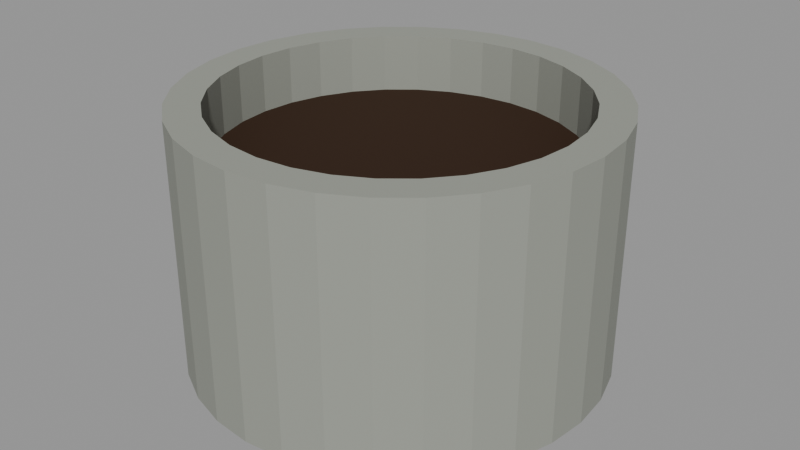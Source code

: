 # Source: planter-round.lod0.blend  (saved by Blender 4.3.34; exported with 4.5.12 LTS)
import bpy
from mathutils import Matrix  # noqa: F401  (used for matrix-valued properties, if any)

bpy.ops.wm.read_factory_settings(use_empty=True)
scene = bpy.context.scene
scene.name = 'Scene'

# ---- materials (node trees are filled in below, after node groups)
mat_role_concrete = bpy.data.materials.new('role-concrete')
mat_role_concrete.diffuse_color = (0.2846, 0.2957, 0.2633, 1.0)
mat_role_soil = bpy.data.materials.new('role-soil')
mat_role_soil.diffuse_color = (0.03968, 0.01739, 0.006571, 1.0)

# ---- material node trees
mat_role_concrete.use_nodes = True; mat_role_concrete.node_tree.nodes.clear()
_N = mat_role_concrete.node_tree.nodes; _L = mat_role_concrete.node_tree.links
n0 = _N.new('ShaderNodeBsdfPrincipled'); n0.name = 'Principled BSDF'; n0.location = (10, 300)
n0.inputs[0].default_value = (0.2846, 0.2957, 0.2633, 1.0)
n0.inputs[2].default_value = 0.9
n1 = _N.new('ShaderNodeOutputMaterial'); n1.name = 'Material Output'; n1.location = (300, 300)
_L.new(n0.outputs[0], n1.inputs[0])
n1.is_active_output = True
mat_role_soil.use_nodes = True; mat_role_soil.node_tree.nodes.clear()
_N = mat_role_soil.node_tree.nodes; _L = mat_role_soil.node_tree.links
n0 = _N.new('ShaderNodeBsdfPrincipled'); n0.name = 'Principled BSDF'; n0.location = (10, 300)
n0.inputs[0].default_value = (0.03968, 0.01739, 0.006571, 1.0)
n0.inputs[2].default_value = 0.9
n1 = _N.new('ShaderNodeOutputMaterial'); n1.name = 'Material Output'; n1.location = (300, 300)
_L.new(n0.outputs[0], n1.inputs[0])
n1.is_active_output = True

# ---- meshes
me_planter_round_hollow_shell_editable = bpy.data.meshes.new('planter-round-hollow-shell-editable')
me_planter_round_hollow_shell_editable.from_pydata([(0.325, 0.0, 0.0), (0.3188, 0.0634, 0.0), (0.3003, 0.1244, 0.0), (0.2702, 0.1806, 0.0), (0.2298, 0.2298, 0.0), (0.1806, 0.2702, 0.0), (0.1244, 0.3003, 0.0), (0.0634, 0.3188, 0.0), (1.99e-17, 0.325, 0.0), (-0.0634, 0.3188, 0.0), (-0.1244, 0.3003, 0.0), (-0.1806, 0.2702, 0.0), (-0.2298, 0.2298, 0.0), (-0.2702, 0.1806, 0.0), (-0.3003, 0.1244, 0.0), (-0.3188, 0.0634, 0.0), (-0.325, 3.98e-17, 0.0), (-0.3188, -0.0634, 0.0), (-0.3003, -0.1244, 0.0), (-0.2702, -0.1806, 0.0), (-0.2298, -0.2298, 0.0), (-0.1806, -0.2702, 0.0), (-0.1244, -0.3003, 0.0), (-0.0634, -0.3188, 0.0), (-5.97e-17, -0.325, 0.0), (0.0634, -0.3188, 0.0), (0.1244, -0.3003, 0.0), (0.1806, -0.2702, 0.0), (0.2298, -0.2298, 0.0), (0.2702, -0.1806, 0.0), (0.3003, -0.1244, 0.0), (0.3188, -0.0634, 0.0), (0.325, 0.0, 0.4), (0.3188, 0.0634, 0.4), (0.3003, 0.1244, 0.4), (0.2702, 0.1806, 0.4), (0.2298, 0.2298, 0.4), (0.1806, 0.2702, 0.4), (0.1244, 0.3003, 0.4), (0.0634, 0.3188, 0.4), (1.99e-17, 0.325, 0.4), (-0.0634, 0.3188, 0.4), (-0.1244, 0.3003, 0.4), (-0.1806, 0.2702, 0.4), (-0.2298, 0.2298, 0.4), (-0.2702, 0.1806, 0.4), (-0.3003, 0.1244, 0.4), (-0.3188, 0.0634, 0.4), (-0.325, 3.98e-17, 0.4), (-0.3188, -0.0634, 0.4), (-0.3003, -0.1244, 0.4), (-0.2702, -0.1806, 0.4), (-0.2298, -0.2298, 0.4), (-0.1806, -0.2702, 0.4), (-0.1244, -0.3003, 0.4), (-0.0634, -0.3188, 0.4), (-5.97e-17, -0.325, 0.4), (0.0634, -0.3188, 0.4), (0.1244, -0.3003, 0.4), (0.1806, -0.2702, 0.4), (0.2298, -0.2298, 0.4), (0.2702, -0.1806, 0.4), (0.3003, -0.1244, 0.4), (0.3188, -0.0634, 0.4), (0.273, 0.0, 0.4), (0.2678, 0.05326, 0.4), (0.2522, 0.1045, 0.4), (0.227, 0.1517, 0.4), (0.193, 0.193, 0.4), (0.1517, 0.227, 0.4), (0.1045, 0.2522, 0.4), (0.05326, 0.2678, 0.4), (1.672e-17, 0.273, 0.4), (-0.05326, 0.2678, 0.4), (-0.1045, 0.2522, 0.4), (-0.1517, 0.227, 0.4), (-0.193, 0.193, 0.4), (-0.227, 0.1517, 0.4), (-0.2522, 0.1045, 0.4), (-0.2678, 0.05326, 0.4), (-0.273, 3.343e-17, 0.4), (-0.2678, -0.05326, 0.4), (-0.2522, -0.1045, 0.4), (-0.227, -0.1517, 0.4), (-0.193, -0.193, 0.4), (-0.1517, -0.227, 0.4), (-0.1045, -0.2522, 0.4), (-0.05326, -0.2678, 0.4), (-5.015e-17, -0.273, 0.4), (0.05326, -0.2678, 0.4), (0.1045, -0.2522, 0.4), (0.1517, -0.227, 0.4), (0.193, -0.193, 0.4), (0.227, -0.1517, 0.4), (0.2522, -0.1045, 0.4), (0.2678, -0.05326, 0.4), (0.273, 0.0, 0.07), (0.2678, 0.05326, 0.07), (0.2522, 0.1045, 0.07), (0.227, 0.1517, 0.07), (0.193, 0.193, 0.07), (0.1517, 0.227, 0.07), (0.1045, 0.2522, 0.07), (0.05326, 0.2678, 0.07), (1.672e-17, 0.273, 0.07), (-0.05326, 0.2678, 0.07), (-0.1045, 0.2522, 0.07), (-0.1517, 0.227, 0.07), (-0.193, 0.193, 0.07), (-0.227, 0.1517, 0.07), (-0.2522, 0.1045, 0.07), (-0.2678, 0.05326, 0.07), (-0.273, 3.343e-17, 0.07), (-0.2678, -0.05326, 0.07), (-0.2522, -0.1045, 0.07), (-0.227, -0.1517, 0.07), (-0.193, -0.193, 0.07), (-0.1517, -0.227, 0.07), (-0.1045, -0.2522, 0.07), (-0.05326, -0.2678, 0.07), (-5.015e-17, -0.273, 0.07), (0.05326, -0.2678, 0.07), (0.1045, -0.2522, 0.07), (0.1517, -0.227, 0.07), (0.193, -0.193, 0.07), (0.227, -0.1517, 0.07), (0.2522, -0.1045, 0.07), (0.2678, -0.05326, 0.07), (0.0, 0.0, 0.31), (0.273, 0.0, 0.31), (0.2678, 0.05326, 0.31), (0.2522, 0.1045, 0.31), (0.227, 0.1517, 0.31), (0.193, 0.193, 0.31), (0.1517, 0.227, 0.31), (0.1045, 0.2522, 0.31), (0.05326, 0.2678, 0.31), (1.672e-17, 0.273, 0.31), (-0.05326, 0.2678, 0.31), (-0.1045, 0.2522, 0.31), (-0.1517, 0.227, 0.31), (-0.193, 0.193, 0.31), (-0.227, 0.1517, 0.31), (-0.2522, 0.1045, 0.31), (-0.2678, 0.05326, 0.31), (-0.273, 3.343e-17, 0.31), (-0.2678, -0.05326, 0.31), (-0.2522, -0.1045, 0.31), (-0.227, -0.1517, 0.31), (-0.193, -0.193, 0.31), (-0.1517, -0.227, 0.31), (-0.1045, -0.2522, 0.31), (-0.05326, -0.2678, 0.31), (-5.015e-17, -0.273, 0.31), (0.05326, -0.2678, 0.31), (0.1045, -0.2522, 0.31), (0.1517, -0.227, 0.31), (0.193, -0.193, 0.31), (0.227, -0.1517, 0.31), (0.2522, -0.1045, 0.31), (0.2678, -0.05326, 0.31)], [], [(0, 1, 33, 32), (1, 2, 34, 33), (2, 3, 35, 34), (3, 4, 36, 35), (4, 5, 37, 36), (5, 6, 38, 37), (6, 7, 39, 38), (7, 8, 40, 39), (8, 9, 41, 40), (9, 10, 42, 41), (10, 11, 43, 42), (11, 12, 44, 43), (12, 13, 45, 44), (13, 14, 46, 45), (14, 15, 47, 46), (15, 16, 48, 47), (16, 17, 49, 48), (17, 18, 50, 49), (18, 19, 51, 50), (19, 20, 52, 51), (20, 21, 53, 52), (21, 22, 54, 53), (22, 23, 55, 54), (23, 24, 56, 55), (24, 25, 57, 56), (25, 26, 58, 57), (26, 27, 59, 58), (27, 28, 60, 59), (28, 29, 61, 60), (29, 30, 62, 61), (30, 31, 63, 62), (31, 0, 32, 63), (32, 33, 65, 64), (33, 34, 66, 65), (34, 35, 67, 66), (35, 36, 68, 67), (36, 37, 69, 68), (37, 38, 70, 69), (38, 39, 71, 70), (39, 40, 72, 71), (40, 41, 73, 72), (41, 42, 74, 73), (42, 43, 75, 74), (43, 44, 76, 75), (44, 45, 77, 76), (45, 46, 78, 77), (46, 47, 79, 78), (47, 48, 80, 79), (48, 49, 81, 80), (49, 50, 82, 81), (50, 51, 83, 82), (51, 52, 84, 83), (52, 53, 85, 84), (53, 54, 86, 85), (54, 55, 87, 86), (55, 56, 88, 87), (56, 57, 89, 88), (57, 58, 90, 89), (58, 59, 91, 90), (59, 60, 92, 91), (60, 61, 93, 92), (61, 62, 94, 93), (62, 63, 95, 94), (63, 32, 64, 95), (64, 65, 97, 96), (65, 66, 98, 97), (66, 67, 99, 98), (67, 68, 100, 99), (68, 69, 101, 100), (69, 70, 102, 101), (70, 71, 103, 102), (71, 72, 104, 103), (72, 73, 105, 104), (73, 74, 106, 105), (74, 75, 107, 106), (75, 76, 108, 107), (76, 77, 109, 108), (77, 78, 110, 109), (78, 79, 111, 110), (79, 80, 112, 111), (80, 81, 113, 112), (81, 82, 114, 113), (82, 83, 115, 114), (83, 84, 116, 115), (84, 85, 117, 116), (85, 86, 118, 117), (86, 87, 119, 118), (87, 88, 120, 119), (88, 89, 121, 120), (89, 90, 122, 121), (90, 91, 123, 122), (91, 92, 124, 123), (92, 93, 125, 124), (93, 94, 126, 125), (94, 95, 127, 126), (95, 64, 96, 127), (31, 30, 29, 28, 27, 26, 25, 24, 23, 22, 21, 20, 19, 18, 17, 16, 15, 14, 13, 12, 11, 10, 9, 8, 7, 6, 5, 4, 3, 2, 1, 0), (128, 129, 130), (128, 130, 131), (128, 131, 132), (128, 132, 133), (128, 133, 134), (128, 134, 135), (128, 135, 136), (128, 136, 137), (128, 137, 138), (128, 138, 139), (128, 139, 140), (128, 140, 141), (128, 141, 142), (128, 142, 143), (128, 143, 144), (128, 144, 145), (128, 145, 146), (128, 146, 147), (128, 147, 148), (128, 148, 149), (128, 149, 150), (128, 150, 151), (128, 151, 152), (128, 152, 153), (128, 153, 154), (128, 154, 155), (128, 155, 156), (128, 156, 157), (128, 157, 158), (128, 158, 159), (128, 159, 160), (128, 160, 129)])
me_planter_round_hollow_shell_editable.polygons.foreach_set('material_index', [0, 0, 0, 0, 0, 0, 0, 0, 0, 0, 0, 0, 0, 0, 0, 0, 0, 0, 0, 0, 0, 0, 0, 0, 0, 0, 0, 0, 0, 0, 0, 0, 0, 0, 0, 0, 0, 0, 0, 0, 0, 0, 0, 0, 0, 0, 0, 0, 0, 0, 0, 0, 0, 0, 0, 0, 0, 0, 0, 0, 0, 0, 0, 0, 0, 0, 0, 0, 0, 0, 0, 0, 0, 0, 0, 0, 0, 0, 0, 0, 0, 0, 0, 0, 0, 0, 0, 0, 0, 0, 0, 0, 0, 0, 0, 0, 0, 1, 1, 1, 1, 1, 1, 1, 1, 1, 1, 1, 1, 1, 1, 1, 1, 1, 1, 1, 1, 1, 1, 1, 1, 1, 1, 1, 1, 1, 1, 1, 1])
_uv = me_planter_round_hollow_shell_editable.uv_layers.new(name='UVMap')
_uv.uv.foreach_set('vector', [0.0, 0.0, 0.04227, 0.0, 0.04227, 0.2667, 0.0, 0.2667, 0.04227, 0.0, 0.08291, 0.0, 0.08291, 0.2667, 0.04227, 0.2667, 0.08291, 0.0, 0.1204, 0.0, 0.1204, 0.2667, 0.08291, 0.2667, 0.1802, 0.0, 0.1532, 0.0, 0.1532, 0.2667, 0.1802, 0.2667, 0.1532, 0.0, 0.1204, 0.0, 0.1204, 0.2667, 0.1532, 0.2667, 0.1204, 0.0, 0.08291, 0.0, 0.08291, 0.2667, 0.1204, 0.2667, 0.08291, 0.0, 0.04227, 0.0, 0.04227, 0.2667, 0.08291, 0.2667, 0.04227, 0.0, 1.327e-17, 0.0, 1.327e-17, 0.2667, 0.04227, 0.2667, 1.327e-17, 0.0, -0.04227, 0.0, -0.04227, 0.2667, 1.327e-17, 0.2667, -0.04227, 0.0, -0.08291, 0.0, -0.08291, 0.2667, -0.04227, 0.2667, -0.08291, 0.0, -0.1204, 0.0, -0.1204, 0.2667, -0.08291, 0.2667, -0.1204, 0.0, -0.1532, 0.0, -0.1532, 0.2667, -0.1204, 0.2667, -0.1532, 0.0, -0.1802, 0.0, -0.1802, 0.2667, -0.1532, 0.2667, 0.1204, 0.0, 0.08291, 0.0, 0.08291, 0.2667, 0.1204, 0.2667, 0.08291, 0.0, 0.04227, 0.0, 0.04227, 0.2667, 0.08291, 0.2667, 0.04227, 0.0, 2.653e-17, 0.0, 2.653e-17, 0.2667, 0.04227, 0.2667, 2.653e-17, 0.0, -0.04227, 0.0, -0.04227, 0.2667, 2.653e-17, 0.2667, -0.04227, 0.0, -0.08291, 0.0, -0.08291, 0.2667, -0.04227, 0.2667, -0.08291, 0.0, -0.1204, 0.0, -0.1204, 0.2667, -0.08291, 0.2667, -0.1802, 0.0, -0.1532, 0.0, -0.1532, 0.2667, -0.1802, 0.2667, -0.1532, 0.0, -0.1204, 0.0, -0.1204, 0.2667, -0.1532, 0.2667, -0.1204, 0.0, -0.08291, 0.0, -0.08291, 0.2667, -0.1204, 0.2667, -0.08291, 0.0, -0.04227, 0.0, -0.04227, 0.2667, -0.08291, 0.2667, -0.04227, 0.0, -3.98e-17, 0.0, -3.98e-17, 0.2667, -0.04227, 0.2667, -3.98e-17, 0.0, 0.04227, 0.0, 0.04227, 0.2667, -3.98e-17, 0.2667, 0.04227, 0.0, 0.08291, 0.0, 0.08291, 0.2667, 0.04227, 0.2667, 0.08291, 0.0, 0.1204, 0.0, 0.1204, 0.2667, 0.08291, 0.2667, 0.1204, 0.0, 0.1532, 0.0, 0.1532, 0.2667, 0.1204, 0.2667, 0.1532, 0.0, 0.1802, 0.0, 0.1802, 0.2667, 0.1532, 0.2667, -0.1204, 0.0, -0.08291, 0.0, -0.08291, 0.2667, -0.1204, 0.2667, -0.08291, 0.0, -0.04227, 0.0, -0.04227, 0.2667, -0.08291, 0.2667, -0.04227, 0.0, 0.0, 0.0, 0.0, 0.2667, -0.04227, 0.2667, 0.2167, 0.0, 0.2125, 0.04227, 0.1785, 0.03551, 0.182, 0.0, 0.2125, 0.04227, 0.2002, 0.08291, 0.1681, 0.06965, 0.1785, 0.03551, 0.2002, 0.08291, 0.1802, 0.1204, 0.1513, 0.1011, 0.1681, 0.06965, 0.1802, 0.1204, 0.1532, 0.1532, 0.1287, 0.1287, 0.1513, 0.1011, 0.1532, 0.1532, 0.1204, 0.1802, 0.1011, 0.1513, 0.1287, 0.1287, 0.1204, 0.1802, 0.08291, 0.2002, 0.06965, 0.1681, 0.1011, 0.1513, 0.08291, 0.2002, 0.04227, 0.2125, 0.03551, 0.1785, 0.06965, 0.1681, 0.04227, 0.2125, 1.327e-17, 0.2167, 1.114e-17, 0.182, 0.03551, 0.1785, 1.327e-17, 0.2167, -0.04227, 0.2125, -0.03551, 0.1785, 1.114e-17, 0.182, -0.04227, 0.2125, -0.08291, 0.2002, -0.06965, 0.1681, -0.03551, 0.1785, -0.08291, 0.2002, -0.1204, 0.1802, -0.1011, 0.1513, -0.06965, 0.1681, -0.1204, 0.1802, -0.1532, 0.1532, -0.1287, 0.1287, -0.1011, 0.1513, -0.1532, 0.1532, -0.1802, 0.1204, -0.1513, 0.1011, -0.1287, 0.1287, -0.1802, 0.1204, -0.2002, 0.08291, -0.1681, 0.06965, -0.1513, 0.1011, -0.2002, 0.08291, -0.2125, 0.04227, -0.1785, 0.03551, -0.1681, 0.06965, -0.2125, 0.04227, -0.2167, 2.653e-17, -0.182, 2.229e-17, -0.1785, 0.03551, -0.2167, 2.653e-17, -0.2125, -0.04227, -0.1785, -0.03551, -0.182, 2.229e-17, -0.2125, -0.04227, -0.2002, -0.08291, -0.1681, -0.06965, -0.1785, -0.03551, -0.2002, -0.08291, -0.1802, -0.1204, -0.1513, -0.1011, -0.1681, -0.06965, -0.1802, -0.1204, -0.1532, -0.1532, -0.1287, -0.1287, -0.1513, -0.1011, -0.1532, -0.1532, -0.1204, -0.1802, -0.1011, -0.1513, -0.1287, -0.1287, -0.1204, -0.1802, -0.08291, -0.2002, -0.06965, -0.1681, -0.1011, -0.1513, -0.08291, -0.2002, -0.04227, -0.2125, -0.03551, -0.1785, -0.06965, -0.1681, -0.04227, -0.2125, -3.98e-17, -0.2167, -3.343e-17, -0.182, -0.03551, -0.1785, -3.98e-17, -0.2167, 0.04227, -0.2125, 0.03551, -0.1785, -3.343e-17, -0.182, 0.04227, -0.2125, 0.08291, -0.2002, 0.06965, -0.1681, 0.03551, -0.1785, 0.08291, -0.2002, 0.1204, -0.1802, 0.1011, -0.1513, 0.06965, -0.1681, 0.1204, -0.1802, 0.1532, -0.1532, 0.1287, -0.1287, 0.1011, -0.1513, 0.1532, -0.1532, 0.1802, -0.1204, 0.1513, -0.1011, 0.1287, -0.1287, 0.1802, -0.1204, 0.2002, -0.08291, 0.1681, -0.06965, 0.1513, -0.1011, 0.2002, -0.08291, 0.2125, -0.04227, 0.1785, -0.03551, 0.1681, -0.06965, 0.2125, -0.04227, 0.2167, 0.0, 0.182, 0.0, 0.1785, -0.03551, 0.0, 0.2667, 0.03551, 0.2667, 0.03551, 0.04667, 0.0, 0.04667, 0.03551, 0.2667, 0.06965, 0.2667, 0.06965, 0.04667, 0.03551, 0.04667, 0.06965, 0.2667, 0.1011, 0.2667, 0.1011, 0.04667, 0.06965, 0.04667, 0.1513, 0.2667, 0.1287, 0.2667, 0.1287, 0.04667, 0.1513, 0.04667, 0.1287, 0.2667, 0.1011, 0.2667, 0.1011, 0.04667, 0.1287, 0.04667, 0.1011, 0.2667, 0.06965, 0.2667, 0.06965, 0.04667, 0.1011, 0.04667, 0.06965, 0.2667, 0.03551, 0.2667, 0.03551, 0.04667, 0.06965, 0.04667, 0.03551, 0.2667, 1.114e-17, 0.2667, 1.114e-17, 0.04667, 0.03551, 0.04667, 1.114e-17, 0.2667, -0.03551, 0.2667, -0.03551, 0.04667, 1.114e-17, 0.04667, -0.03551, 0.2667, -0.06965, 0.2667, -0.06965, 0.04667, -0.03551, 0.04667, -0.06965, 0.2667, -0.1011, 0.2667, -0.1011, 0.04667, -0.06965, 0.04667, -0.1011, 0.2667, -0.1287, 0.2667, -0.1287, 0.04667, -0.1011, 0.04667, -0.1287, 0.2667, -0.1513, 0.2667, -0.1513, 0.04667, -0.1287, 0.04667, 0.1011, 0.2667, 0.06965, 0.2667, 0.06965, 0.04667, 0.1011, 0.04667, 0.06965, 0.2667, 0.03551, 0.2667, 0.03551, 0.04667, 0.06965, 0.04667, 0.03551, 0.2667, 2.229e-17, 0.2667, 2.229e-17, 0.04667, 0.03551, 0.04667, 2.229e-17, 0.2667, -0.03551, 0.2667, -0.03551, 0.04667, 2.229e-17, 0.04667, -0.03551, 0.2667, -0.06965, 0.2667, -0.06965, 0.04667, -0.03551, 0.04667, -0.06965, 0.2667, -0.1011, 0.2667, -0.1011, 0.04667, -0.06965, 0.04667, -0.1513, 0.2667, -0.1287, 0.2667, -0.1287, 0.04667, -0.1513, 0.04667, -0.1287, 0.2667, -0.1011, 0.2667, -0.1011, 0.04667, -0.1287, 0.04667, -0.1011, 0.2667, -0.06965, 0.2667, -0.06965, 0.04667, -0.1011, 0.04667, -0.06965, 0.2667, -0.03551, 0.2667, -0.03551, 0.04667, -0.06965, 0.04667, -0.03551, 0.2667, -3.343e-17, 0.2667, -3.343e-17, 0.04667, -0.03551, 0.04667, -3.343e-17, 0.2667, 0.03551, 0.2667, 0.03551, 0.04667, -3.343e-17, 0.04667, 0.03551, 0.2667, 0.06965, 0.2667, 0.06965, 0.04667, 0.03551, 0.04667, 0.06965, 0.2667, 0.1011, 0.2667, 0.1011, 0.04667, 0.06965, 0.04667, 0.1011, 0.2667, 0.1287, 0.2667, 0.1287, 0.04667, 0.1011, 0.04667, 0.1287, 0.2667, 0.1513, 0.2667, 0.1513, 0.04667, 0.1287, 0.04667, -0.1011, 0.2667, -0.06965, 0.2667, -0.06965, 0.04667, -0.1011, 0.04667, -0.06965, 0.2667, -0.03551, 0.2667, -0.03551, 0.04667, -0.06965, 0.04667, -0.03551, 0.2667, 0.0, 0.2667, 0.0, 0.04667, -0.03551, 0.04667, 0.2125, -0.04227, 0.2002, -0.08291, 0.1802, -0.1204, 0.1532, -0.1532, 0.1204, -0.1802, 0.08291, -0.2002, 0.04227, -0.2125, -3.98e-17, -0.2167, -0.04227, -0.2125, -0.08291, -0.2002, -0.1204, -0.1802, -0.1532, -0.1532, -0.1802, -0.1204, -0.2002, -0.08291, -0.2125, -0.04227, -0.2167, 2.653e-17, -0.2125, 0.04227, -0.2002, 0.08291, -0.1802, 0.1204, -0.1532, 0.1532, -0.1204, 0.1802, -0.08291, 0.2002, -0.04227, 0.2125, 1.327e-17, 0.2167, 0.04227, 0.2125, 0.08291, 0.2002, 0.1204, 0.1802, 0.1532, 0.1532, 0.1802, 0.1204, 0.2002, 0.08291, 0.2125, 0.04227, 0.2167, 0.0, 0.0, 0.0, 0.1365, 0.0, 0.1339, 0.02663, 0.0, 0.0, 0.1339, 0.02663, 0.1261, 0.05224, 0.0, 0.0, 0.1261, 0.05224, 0.1135, 0.07584, 0.0, 0.0, 0.1135, 0.07584, 0.09652, 0.09652, 0.0, 0.0, 0.09652, 0.09652, 0.07584, 0.1135, 0.0, 0.0, 0.07584, 0.1135, 0.05224, 0.1261, 0.0, 0.0, 0.05224, 0.1261, 0.02663, 0.1339, 0.0, 0.0, 0.02663, 0.1339, 8.358e-18, 0.1365, 0.0, 0.0, 8.358e-18, 0.1365, -0.02663, 0.1339, 0.0, 0.0, -0.02663, 0.1339, -0.05224, 0.1261, 0.0, 0.0, -0.05224, 0.1261, -0.07584, 0.1135, 0.0, 0.0, -0.07584, 0.1135, -0.09652, 0.09652, 0.0, 0.0, -0.09652, 0.09652, -0.1135, 0.07584, 0.0, 0.0, -0.1135, 0.07584, -0.1261, 0.05224, 0.0, 0.0, -0.1261, 0.05224, -0.1339, 0.02663, 0.0, 0.0, -0.1339, 0.02663, -0.1365, 1.672e-17, 0.0, 0.0, -0.1365, 1.672e-17, -0.1339, -0.02663, 0.0, 0.0, -0.1339, -0.02663, -0.1261, -0.05224, 0.0, 0.0, -0.1261, -0.05224, -0.1135, -0.07584, 0.0, 0.0, -0.1135, -0.07584, -0.09652, -0.09652, 0.0, 0.0, -0.09652, -0.09652, -0.07584, -0.1135, 0.0, 0.0, -0.07584, -0.1135, -0.05224, -0.1261, 0.0, 0.0, -0.05224, -0.1261, -0.02663, -0.1339, 0.0, 0.0, -0.02663, -0.1339, -2.507e-17, -0.1365, 0.0, 0.0, -2.507e-17, -0.1365, 0.02663, -0.1339, 0.0, 0.0, 0.02663, -0.1339, 0.05224, -0.1261, 0.0, 0.0, 0.05224, -0.1261, 0.07584, -0.1135, 0.0, 0.0, 0.07584, -0.1135, 0.09652, -0.09652, 0.0, 0.0, 0.09652, -0.09652, 0.1135, -0.07584, 0.0, 0.0, 0.1135, -0.07584, 0.1261, -0.05224, 0.0, 0.0, 0.1261, -0.05224, 0.1339, -0.02663, 0.0, 0.0, 0.1339, -0.02663, 0.1365, 0.0])
me_planter_round_hollow_shell_editable.materials.append(mat_role_concrete)
me_planter_round_hollow_shell_editable.materials.append(mat_role_soil)
me_planter_round_hollow_shell_editable.update()

# ---- objects
ob_planter_round_shell_and_soil = bpy.data.objects.new('planter-round-shell-and-soil', me_planter_round_hollow_shell_editable)

# ---- transforms, parenting, visibility, modifiers, constraints
ob_planter_round_shell_and_soil.location = (0.0, 0.0, 0.0)

# ---- collection membership
scene.collection.objects.link(ob_planter_round_shell_and_soil)

# ---- scene / render settings (as saved in the file)
scene.frame_start = 1; scene.frame_end = 250; scene.frame_set(1)
scene.render.engine = 'CYCLES'
scene.cycles.use_denoising = False
scene.cycles.samples = 8
scene.view_settings.look = 'AgX - Medium High Contrast'
bpy.context.view_layer.update()

# ---- added for rendering (the .blend has no active camera and no usable light): camera, sun + grey world if the file has none
cam_auto = bpy.data.cameras.new('AutoCamera')
cam_auto.lens = 50.0
cam_auto.sensor_width = 36.0
cam_auto.clip_end = 1000.0
ob_auto_camera = bpy.data.objects.new('AutoCamera', cam_auto)
scene.collection.objects.link(ob_auto_camera)
ob_auto_camera.location = (0.927535, -1.11304, 0.942028)
ob_auto_camera.rotation_euler = (1.09748, -7.21219e-08, 0.694738)
scene.camera = ob_auto_camera
light_auto_sun = bpy.data.lights.new('AutoSun', 'SUN')
light_auto_sun.energy = 3.0
light_auto_sun.angle = 0.0523599
ob_auto_sun = bpy.data.objects.new('AutoSun', light_auto_sun)
scene.collection.objects.link(ob_auto_sun)
ob_auto_sun.rotation_euler = (0.872665, 0.174533, 0.523599)
if scene.world is None:
    world_auto = bpy.data.worlds.new('AutoWorld')
    world_auto.color = (0.3, 0.3, 0.3)
    scene.world = world_auto
bpy.context.view_layer.update()
